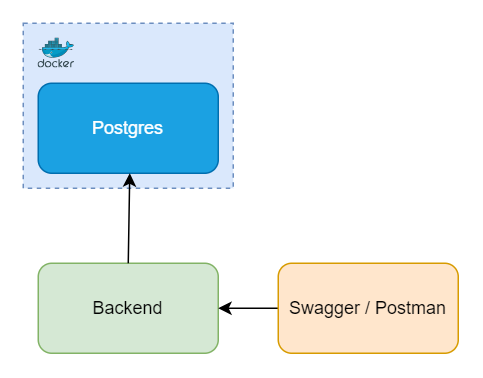

The diagram above was exported from draw.io. Its source (the exported page's mxGraphModel, read from the mxfile embedded in the PNG):
<mxGraphModel dx="483" dy="361" grid="1" gridSize="10" guides="1" tooltips="1" connect="1" arrows="1" fold="1" page="1" pageScale="1" pageWidth="850" pageHeight="1100" math="0" shadow="0">
  <root>
    <mxCell id="0" />
    <mxCell id="1" parent="0" />
    <mxCell id="cYBhzmLrvnf1NGxJPrxV-1" value="Backend" style="rounded=1;whiteSpace=wrap;html=1;fillColor=#d5e8d4;strokeColor=#82b366;" vertex="1" parent="1">
      <mxGeometry x="120" y="400" width="120" height="60" as="geometry" />
    </mxCell>
    <mxCell id="cYBhzmLrvnf1NGxJPrxV-2" value="" style="rounded=0;whiteSpace=wrap;html=1;dashed=1;fillColor=#dae8fc;strokeColor=#6c8ebf;" vertex="1" parent="1">
      <mxGeometry x="110" y="240" width="140" height="110" as="geometry" />
    </mxCell>
    <mxCell id="cYBhzmLrvnf1NGxJPrxV-3" value="Postgres" style="rounded=1;whiteSpace=wrap;html=1;fillColor=#1ba1e2;strokeColor=#006EAF;fontColor=#ffffff;" vertex="1" parent="1">
      <mxGeometry x="120" y="280" width="120" height="60" as="geometry" />
    </mxCell>
    <mxCell id="cYBhzmLrvnf1NGxJPrxV-4" value="" style="image;sketch=0;aspect=fixed;html=1;points=[];align=center;fontSize=12;image=img/lib/mscae/Docker.svg;" vertex="1" parent="1">
      <mxGeometry x="120" y="250" width="24.39" height="20" as="geometry" />
    </mxCell>
    <mxCell id="cYBhzmLrvnf1NGxJPrxV-5" value="" style="endArrow=classic;html=1;rounded=0;exitX=0.5;exitY=0;exitDx=0;exitDy=0;" edge="1" parent="1" source="cYBhzmLrvnf1NGxJPrxV-1">
      <mxGeometry width="50" height="50" relative="1" as="geometry">
        <mxPoint x="240" y="420" as="sourcePoint" />
        <mxPoint x="181" y="340" as="targetPoint" />
      </mxGeometry>
    </mxCell>
    <mxCell id="cYBhzmLrvnf1NGxJPrxV-6" value="" style="endArrow=classic;html=1;rounded=0;entryX=1;entryY=0.5;entryDx=0;entryDy=0;exitX=0;exitY=0.5;exitDx=0;exitDy=0;" edge="1" parent="1" source="cYBhzmLrvnf1NGxJPrxV-7" target="cYBhzmLrvnf1NGxJPrxV-1">
      <mxGeometry width="50" height="50" relative="1" as="geometry">
        <mxPoint x="310" y="400" as="sourcePoint" />
        <mxPoint x="360" y="350" as="targetPoint" />
      </mxGeometry>
    </mxCell>
    <mxCell id="cYBhzmLrvnf1NGxJPrxV-7" value="Swagger / Postman" style="rounded=1;whiteSpace=wrap;html=1;fillColor=#ffe6cc;strokeColor=#d79b00;" vertex="1" parent="1">
      <mxGeometry x="280" y="400" width="120" height="60" as="geometry" />
    </mxCell>
  </root>
</mxGraphModel>